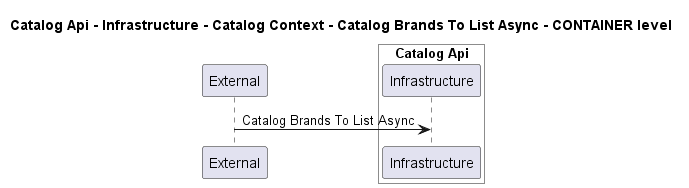

The diagram above was rendered by PlantUML. Its source (embedded in the PNG):
@startuml
!pragma layout smetana

title Catalog Api - Infrastructure - Catalog Context - Catalog Brands To List Async - CONTAINER level

participant "External" as C4InterFlow.SoftwareSystems.ExternalSystem

box "Catalog Api" #White
    participant "Infrastructure" as dotnet.eShop.Architecture.SoftwareSystems.CatalogApi.Containers.Infrastructure
end box


C4InterFlow.SoftwareSystems.ExternalSystem -> dotnet.eShop.Architecture.SoftwareSystems.CatalogApi.Containers.Infrastructure : Catalog Brands To List Async


@enduml